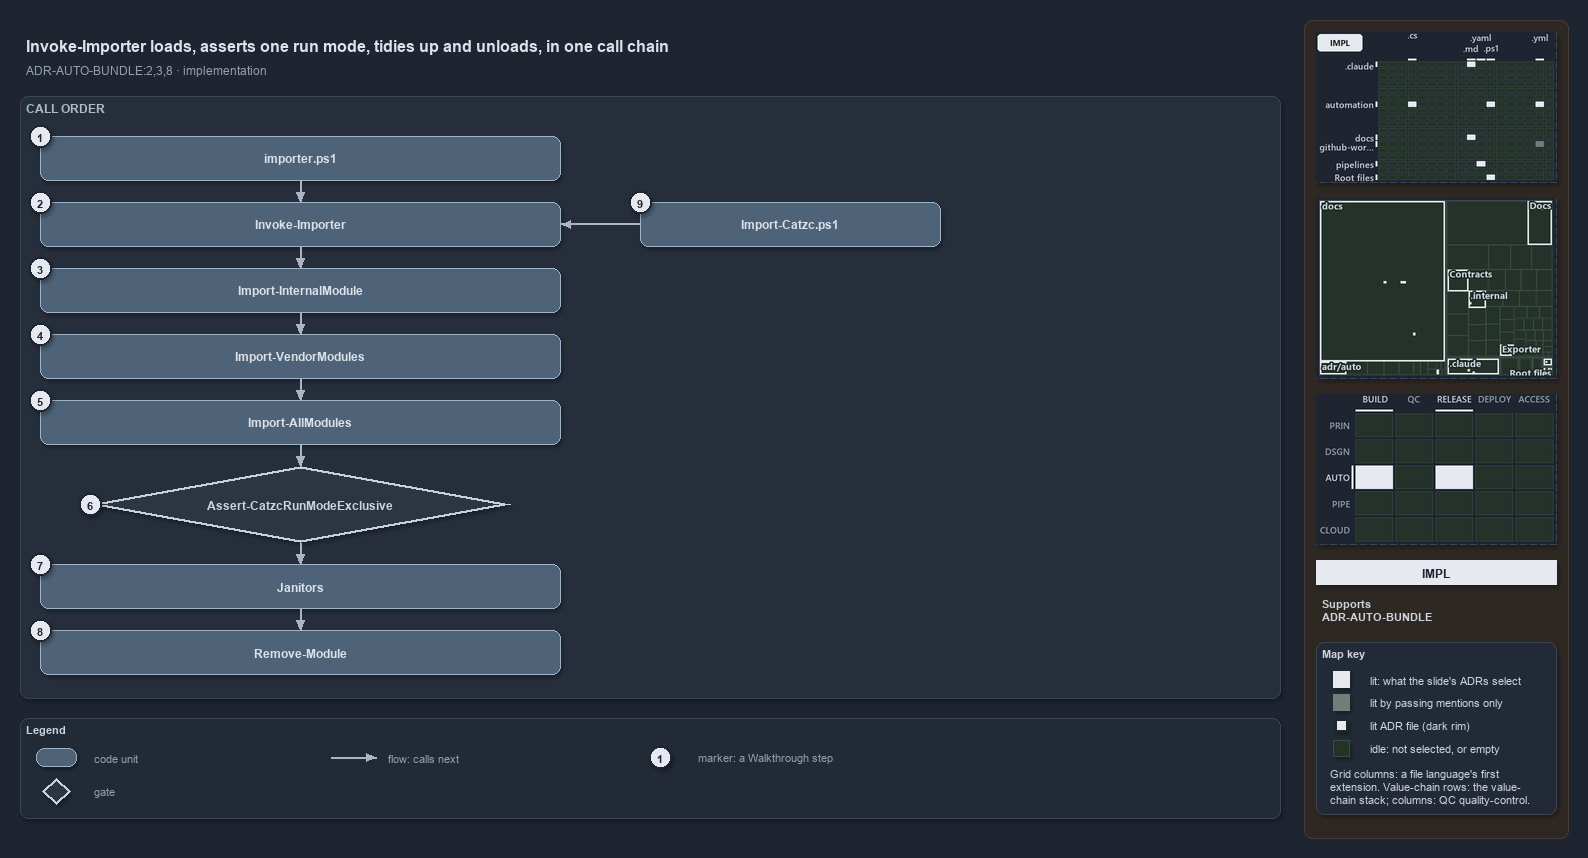

The diagram above was exported from draw.io. Its source (the exported page's mxGraphModel, read from the mxfile embedded in the PNG):
<mxGraphModel dx="1024" dy="768" grid="0" gridSize="10" guides="1" tooltips="1" connect="1" arrows="1" fold="1" page="1" pageScale="1" pageWidth="1572" pageHeight="822" background="#1E2430" math="0" shadow="1">
  <root>
    <mxCell id="0" />
    <mxCell id="1" parent="0" />
    <mxCell id="sidebar-bg" value="" style="rounded=1;arcSize=2;html=1;fillColor=#2E2823;strokeColor=#453C33;shadow=0;" vertex="1" parent="1">
      <mxGeometry x="1304" y="4" width="264" height="818" as="geometry" />
    </mxCell>
    <mxCell id="title" value="Invoke-Importer loads, asserts one run mode, tidies up and unloads, in one call chain" style="text;html=1;align=left;verticalAlign=middle;fontSize=16;fontStyle=1;fontColor=#DDE2E9;" vertex="1" parent="1">
      <mxGeometry x="20" y="14" width="1260" height="30" as="geometry" />
    </mxCell>
    <mxCell id="subtitle" value="ADR-AUTO-BUNDLE:2,3,8 &amp;#183; implementation" style="text;html=1;align=left;verticalAlign=middle;fontSize=12;fontColor=#949FAE;" vertex="1" parent="1">
      <mxGeometry x="20" y="44" width="1240" height="20" as="geometry" />
    </mxCell>
    <mxCell id="band-calls" value="CALL ORDER" style="rounded=1;html=1;arcSize=3;fillColor=#262E3B;strokeColor=#3A4555;verticalAlign=top;align=left;spacingLeft=8;fontStyle=1;fontSize=12;fontColor=#B0BAC7;" vertex="1" parent="1">
      <mxGeometry x="20" y="80" width="1260" height="602" as="geometry" />
    </mxCell>
    <mxCell id="g-importer-ps1" value="&lt;b&gt;importer.ps1&lt;/b&gt;" style="rounded=1;whiteSpace=wrap;html=1;arcSize=20;fillColor=#4E6378;strokeColor=#9FB3C8;fontColor=#DDE2E9;fontSize=12;" vertex="1" parent="1">
      <mxGeometry x="40" y="120" width="520" height="44" as="geometry" />
    </mxCell>
    <mxCell id="g-invoke" value="&lt;b&gt;Invoke-Importer&lt;/b&gt;" style="rounded=1;whiteSpace=wrap;html=1;arcSize=20;fillColor=#4E6378;strokeColor=#9FB3C8;fontColor=#DDE2E9;fontSize=12;" vertex="1" parent="1">
      <mxGeometry x="40" y="186" width="520" height="44" as="geometry" />
    </mxCell>
    <mxCell id="g-internal" value="&lt;b&gt;Import-InternalModule&lt;/b&gt;" style="rounded=1;whiteSpace=wrap;html=1;arcSize=20;fillColor=#4E6378;strokeColor=#9FB3C8;fontColor=#DDE2E9;fontSize=12;" vertex="1" parent="1">
      <mxGeometry x="40" y="252" width="520" height="44" as="geometry" />
    </mxCell>
    <mxCell id="g-vendor" value="&lt;b&gt;Import-VendorModules&lt;/b&gt;" style="rounded=1;whiteSpace=wrap;html=1;arcSize=20;fillColor=#4E6378;strokeColor=#9FB3C8;fontColor=#DDE2E9;fontSize=12;" vertex="1" parent="1">
      <mxGeometry x="40" y="318" width="520" height="44" as="geometry" />
    </mxCell>
    <mxCell id="g-all" value="&lt;b&gt;Import-AllModules&lt;/b&gt;" style="rounded=1;whiteSpace=wrap;html=1;arcSize=20;fillColor=#4E6378;strokeColor=#9FB3C8;fontColor=#DDE2E9;fontSize=12;" vertex="1" parent="1">
      <mxGeometry x="40" y="384" width="520" height="44" as="geometry" />
    </mxCell>
    <mxCell id="g-assert" value="&lt;b&gt;Assert-CatzcRunModeExclusive&lt;/b&gt;" style="rhombus;whiteSpace=wrap;html=1;fillColor=#2C3542;strokeColor=#C7D0DB;strokeWidth=3;fontSize=12;fontColor=#CDD3DC;" vertex="1" parent="1">
      <mxGeometry x="90" y="450" width="420" height="76" as="geometry" />
    </mxCell>
    <mxCell id="g-janitors" value="&lt;b&gt;Janitors&lt;/b&gt;" style="rounded=1;whiteSpace=wrap;html=1;arcSize=20;fillColor=#4E6378;strokeColor=#9FB3C8;fontColor=#DDE2E9;fontSize=12;" vertex="1" parent="1">
      <mxGeometry x="40" y="548" width="520" height="44" as="geometry" />
    </mxCell>
    <mxCell id="g-remove" value="&lt;b&gt;Remove-Module&lt;/b&gt;" style="rounded=1;whiteSpace=wrap;html=1;arcSize=20;fillColor=#4E6378;strokeColor=#9FB3C8;fontColor=#DDE2E9;fontSize=12;" vertex="1" parent="1">
      <mxGeometry x="40" y="614" width="520" height="44" as="geometry" />
    </mxCell>
    <mxCell id="g-import-catzc" value="&lt;b&gt;Import-Catzc.ps1&lt;/b&gt;" style="rounded=1;whiteSpace=wrap;html=1;arcSize=20;fillColor=#4E6378;strokeColor=#9FB3C8;fontColor=#DDE2E9;fontSize=12;" vertex="1" parent="1">
      <mxGeometry x="640" y="186" width="300" height="44" as="geometry" />
    </mxCell>
    <mxCell id="p-edge-call-1-a" value="" style="text;html=1;strokeColor=none;fillColor=none;" vertex="1" parent="1">
      <mxGeometry x="300" y="164" width="1" height="1" as="geometry" />
    </mxCell>
    <mxCell id="p-edge-call-1-b" value="" style="text;html=1;strokeColor=none;fillColor=none;" vertex="1" parent="1">
      <mxGeometry x="300" y="186" width="1" height="1" as="geometry" />
    </mxCell>
    <mxCell id="edge-call-1" value="" style="edgeStyle=orthogonalEdgeStyle;rounded=1;html=1;endArrow=block;strokeColor=#AAB4C3;fontColor=#CDD3DC;shadow=0;" edge="1" parent="1" source="p-edge-call-1-a" target="p-edge-call-1-b">
      <mxGeometry relative="1" as="geometry" />
    </mxCell>
    <mxCell id="p-edge-call-2-a" value="" style="text;html=1;strokeColor=none;fillColor=none;" vertex="1" parent="1">
      <mxGeometry x="300" y="230" width="1" height="1" as="geometry" />
    </mxCell>
    <mxCell id="p-edge-call-2-b" value="" style="text;html=1;strokeColor=none;fillColor=none;" vertex="1" parent="1">
      <mxGeometry x="300" y="252" width="1" height="1" as="geometry" />
    </mxCell>
    <mxCell id="edge-call-2" value="" style="edgeStyle=orthogonalEdgeStyle;rounded=1;html=1;endArrow=block;strokeColor=#AAB4C3;fontColor=#CDD3DC;shadow=0;" edge="1" parent="1" source="p-edge-call-2-a" target="p-edge-call-2-b">
      <mxGeometry relative="1" as="geometry" />
    </mxCell>
    <mxCell id="p-edge-call-3-a" value="" style="text;html=1;strokeColor=none;fillColor=none;" vertex="1" parent="1">
      <mxGeometry x="300" y="296" width="1" height="1" as="geometry" />
    </mxCell>
    <mxCell id="p-edge-call-3-b" value="" style="text;html=1;strokeColor=none;fillColor=none;" vertex="1" parent="1">
      <mxGeometry x="300" y="318" width="1" height="1" as="geometry" />
    </mxCell>
    <mxCell id="edge-call-3" value="" style="edgeStyle=orthogonalEdgeStyle;rounded=1;html=1;endArrow=block;strokeColor=#AAB4C3;fontColor=#CDD3DC;shadow=0;" edge="1" parent="1" source="p-edge-call-3-a" target="p-edge-call-3-b">
      <mxGeometry relative="1" as="geometry" />
    </mxCell>
    <mxCell id="p-edge-call-4-a" value="" style="text;html=1;strokeColor=none;fillColor=none;" vertex="1" parent="1">
      <mxGeometry x="300" y="362" width="1" height="1" as="geometry" />
    </mxCell>
    <mxCell id="p-edge-call-4-b" value="" style="text;html=1;strokeColor=none;fillColor=none;" vertex="1" parent="1">
      <mxGeometry x="300" y="384" width="1" height="1" as="geometry" />
    </mxCell>
    <mxCell id="edge-call-4" value="" style="edgeStyle=orthogonalEdgeStyle;rounded=1;html=1;endArrow=block;strokeColor=#AAB4C3;fontColor=#CDD3DC;shadow=0;" edge="1" parent="1" source="p-edge-call-4-a" target="p-edge-call-4-b">
      <mxGeometry relative="1" as="geometry" />
    </mxCell>
    <mxCell id="p-edge-call-5-a" value="" style="text;html=1;strokeColor=none;fillColor=none;" vertex="1" parent="1">
      <mxGeometry x="300" y="428" width="1" height="1" as="geometry" />
    </mxCell>
    <mxCell id="p-edge-call-5-b" value="" style="text;html=1;strokeColor=none;fillColor=none;" vertex="1" parent="1">
      <mxGeometry x="300" y="450" width="1" height="1" as="geometry" />
    </mxCell>
    <mxCell id="edge-call-5" value="" style="edgeStyle=orthogonalEdgeStyle;rounded=1;html=1;endArrow=block;strokeColor=#AAB4C3;fontColor=#CDD3DC;shadow=0;" edge="1" parent="1" source="p-edge-call-5-a" target="p-edge-call-5-b">
      <mxGeometry relative="1" as="geometry" />
    </mxCell>
    <mxCell id="p-edge-call-6-a" value="" style="text;html=1;strokeColor=none;fillColor=none;" vertex="1" parent="1">
      <mxGeometry x="300" y="526" width="1" height="1" as="geometry" />
    </mxCell>
    <mxCell id="p-edge-call-6-b" value="" style="text;html=1;strokeColor=none;fillColor=none;" vertex="1" parent="1">
      <mxGeometry x="300" y="548" width="1" height="1" as="geometry" />
    </mxCell>
    <mxCell id="edge-call-6" value="" style="edgeStyle=orthogonalEdgeStyle;rounded=1;html=1;endArrow=block;strokeColor=#AAB4C3;fontColor=#CDD3DC;shadow=0;" edge="1" parent="1" source="p-edge-call-6-a" target="p-edge-call-6-b">
      <mxGeometry relative="1" as="geometry" />
    </mxCell>
    <mxCell id="p-edge-call-7-a" value="" style="text;html=1;strokeColor=none;fillColor=none;" vertex="1" parent="1">
      <mxGeometry x="300" y="592" width="1" height="1" as="geometry" />
    </mxCell>
    <mxCell id="p-edge-call-7-b" value="" style="text;html=1;strokeColor=none;fillColor=none;" vertex="1" parent="1">
      <mxGeometry x="300" y="614" width="1" height="1" as="geometry" />
    </mxCell>
    <mxCell id="edge-call-7" value="" style="edgeStyle=orthogonalEdgeStyle;rounded=1;html=1;endArrow=block;strokeColor=#AAB4C3;fontColor=#CDD3DC;shadow=0;" edge="1" parent="1" source="p-edge-call-7-a" target="p-edge-call-7-b">
      <mxGeometry relative="1" as="geometry" />
    </mxCell>
    <mxCell id="p-edge-bld-invoke-a" value="" style="text;html=1;strokeColor=none;fillColor=none;" vertex="1" parent="1">
      <mxGeometry x="640" y="208" width="1" height="1" as="geometry" />
    </mxCell>
    <mxCell id="p-edge-bld-invoke-b" value="" style="text;html=1;strokeColor=none;fillColor=none;" vertex="1" parent="1">
      <mxGeometry x="560" y="208" width="1" height="1" as="geometry" />
    </mxCell>
    <mxCell id="edge-bld-invoke" value="" style="edgeStyle=orthogonalEdgeStyle;rounded=1;html=1;endArrow=block;strokeColor=#AAB4C3;fontColor=#CDD3DC;shadow=0;" edge="1" parent="1" source="p-edge-bld-invoke-a" target="p-edge-bld-invoke-b">
      <mxGeometry relative="1" as="geometry" />
    </mxCell>
    <mxCell id="mark-1" value="1" style="ellipse;html=1;fillColor=#E6EAF0;strokeColor=#1E2430;strokeWidth=2;fontColor=#1E2430;fontStyle=1;fontSize=11;" vertex="1" parent="1">
      <mxGeometry x="29" y="109" width="22" height="22" as="geometry" />
    </mxCell>
    <mxCell id="mark-2" value="2" style="ellipse;html=1;fillColor=#E6EAF0;strokeColor=#1E2430;strokeWidth=2;fontColor=#1E2430;fontStyle=1;fontSize=11;" vertex="1" parent="1">
      <mxGeometry x="29" y="175" width="22" height="22" as="geometry" />
    </mxCell>
    <mxCell id="mark-3" value="3" style="ellipse;html=1;fillColor=#E6EAF0;strokeColor=#1E2430;strokeWidth=2;fontColor=#1E2430;fontStyle=1;fontSize=11;" vertex="1" parent="1">
      <mxGeometry x="29" y="241" width="22" height="22" as="geometry" />
    </mxCell>
    <mxCell id="mark-4" value="4" style="ellipse;html=1;fillColor=#E6EAF0;strokeColor=#1E2430;strokeWidth=2;fontColor=#1E2430;fontStyle=1;fontSize=11;" vertex="1" parent="1">
      <mxGeometry x="29" y="307" width="22" height="22" as="geometry" />
    </mxCell>
    <mxCell id="mark-5" value="5" style="ellipse;html=1;fillColor=#E6EAF0;strokeColor=#1E2430;strokeWidth=2;fontColor=#1E2430;fontStyle=1;fontSize=11;" vertex="1" parent="1">
      <mxGeometry x="29" y="373" width="22" height="22" as="geometry" />
    </mxCell>
    <mxCell id="mark-6" value="6" style="ellipse;html=1;fillColor=#E6EAF0;strokeColor=#1E2430;strokeWidth=2;fontColor=#1E2430;fontStyle=1;fontSize=11;" vertex="1" parent="1">
      <mxGeometry x="79" y="477" width="22" height="22" as="geometry" />
    </mxCell>
    <mxCell id="mark-7" value="7" style="ellipse;html=1;fillColor=#E6EAF0;strokeColor=#1E2430;strokeWidth=2;fontColor=#1E2430;fontStyle=1;fontSize=11;" vertex="1" parent="1">
      <mxGeometry x="29" y="537" width="22" height="22" as="geometry" />
    </mxCell>
    <mxCell id="mark-8" value="8" style="ellipse;html=1;fillColor=#E6EAF0;strokeColor=#1E2430;strokeWidth=2;fontColor=#1E2430;fontStyle=1;fontSize=11;" vertex="1" parent="1">
      <mxGeometry x="29" y="603" width="22" height="22" as="geometry" />
    </mxCell>
    <mxCell id="mark-9" value="9" style="ellipse;html=1;fillColor=#E6EAF0;strokeColor=#1E2430;strokeWidth=2;fontColor=#1E2430;fontStyle=1;fontSize=11;" vertex="1" parent="1">
      <mxGeometry x="629" y="175" width="22" height="22" as="geometry" />
    </mxCell>
    <mxCell id="legend" value="&lt;b&gt;Legend&lt;/b&gt;" style="rounded=1;whiteSpace=wrap;html=1;arcSize=6;fillColor=#222A36;strokeColor=#3A4555;align=left;verticalAlign=top;spacing=8;fontSize=11;fontColor=#CDD3DC;" vertex="1" parent="1">
      <mxGeometry x="20" y="702" width="1260" height="100" as="geometry" />
    </mxCell>
    <mxCell id="legend-0" value="" style="rounded=1;whiteSpace=wrap;html=1;arcSize=20;fillColor=#4E6378;strokeColor=#9FB3C8;fontColor=#DDE2E9;fontSize=12;" vertex="1" parent="1">
      <mxGeometry x="36" y="732" width="40" height="18" as="geometry" />
    </mxCell>
    <mxCell id="legend-0-text" value="code unit" style="text;html=1;align=left;verticalAlign=middle;fontSize=11;fontColor=#949FAE;" vertex="1" parent="1">
      <mxGeometry x="88" y="731" width="240" height="20" as="geometry" />
    </mxCell>
    <mxCell id="legend-1" value="" style="rhombus;whiteSpace=wrap;html=1;fillColor=#2C3542;strokeColor=#C7D0DB;strokeWidth=3;fontSize=12;fontColor=#CDD3DC;" vertex="1" parent="1">
      <mxGeometry x="42" y="762" width="28" height="26" as="geometry" />
    </mxCell>
    <mxCell id="legend-1-text" value="gate" style="text;html=1;align=left;verticalAlign=middle;fontSize=11;fontColor=#949FAE;" vertex="1" parent="1">
      <mxGeometry x="88" y="765" width="240" height="20" as="geometry" />
    </mxCell>
    <mxCell id="p-legend-2-a" value="" style="text;html=1;strokeColor=none;fillColor=none;" vertex="1" parent="1">
      <mxGeometry x="330" y="741" width="1" height="1" as="geometry" />
    </mxCell>
    <mxCell id="p-legend-2-b" value="" style="text;html=1;strokeColor=none;fillColor=none;" vertex="1" parent="1">
      <mxGeometry x="376" y="741" width="1" height="1" as="geometry" />
    </mxCell>
    <mxCell id="legend-2" value="" style="edgeStyle=orthogonalEdgeStyle;rounded=1;html=1;endArrow=block;strokeColor=#AAB4C3;fontColor=#CDD3DC;shadow=0;" edge="1" parent="1" source="p-legend-2-a" target="p-legend-2-b">
      <mxGeometry relative="1" as="geometry" />
    </mxCell>
    <mxCell id="legend-2-text" value="flow: calls next" style="text;html=1;align=left;verticalAlign=middle;fontSize=11;fontColor=#949FAE;" vertex="1" parent="1">
      <mxGeometry x="382" y="731" width="240" height="20" as="geometry" />
    </mxCell>
    <mxCell id="legend-3" value="1" style="ellipse;html=1;fillColor=#E6EAF0;strokeColor=#1E2430;strokeWidth=2;fontColor=#1E2430;fontStyle=1;fontSize=11;" vertex="1" parent="1">
      <mxGeometry x="649" y="730" width="22" height="22" as="geometry" />
    </mxCell>
    <mxCell id="legend-3-text" value="marker: a Walkthrough step" style="text;html=1;align=left;verticalAlign=middle;fontSize=11;fontColor=#949FAE;" vertex="1" parent="1">
      <mxGeometry x="692" y="731" width="240" height="20" as="geometry" />
    </mxCell>
    <mxCell id="minimap-grid" value="" style="shape=image;html=1;imageAspect=0;aspect=fixed;verticalLabelPosition=bottom;strokeColor=#3A4555;dashed=1;fillColor=#222A36;image=data:image/png,(base64 omitted: 15676 chars);" vertex="1" parent="1">
      <mxGeometry x="1316" y="16" width="240" height="150" as="geometry" />
    </mxCell>
    <mxCell id="minimap-tree" value="" style="shape=image;html=1;imageAspect=0;aspect=fixed;verticalLabelPosition=bottom;strokeColor=#3A4555;dashed=1;fillColor=#222A36;image=data:image/png,(base64 omitted: 19628 chars);" vertex="1" parent="1">
      <mxGeometry x="1316" y="182" width="240" height="180" as="geometry" />
    </mxCell>
    <mxCell id="minimap-chain" value="" style="shape=image;html=1;imageAspect=0;aspect=fixed;verticalLabelPosition=bottom;strokeColor=#3A4555;dashed=1;fillColor=#222A36;image=data:image/png,(base64 omitted: 13200 chars);" vertex="1" parent="1">
      <mxGeometry x="1316" y="378" width="240" height="150" as="geometry" />
    </mxCell>
    <mxCell id="lens-badge" value="IMPL" style="rounded=0;whiteSpace=wrap;html=1;align=center;verticalAlign=middle;fontSize=12;fontStyle=1;fontColor=#1E2430;fillColor=#E6EAF0;strokeColor=none;" vertex="1" parent="1">
      <mxGeometry x="1316" y="544" width="240" height="24" as="geometry" />
    </mxCell>
    <mxCell id="supports" value="&lt;b&gt;Supports&lt;/b&gt;&lt;br&gt;ADR-AUTO-BUNDLE" style="text;html=1;whiteSpace=wrap;align=left;verticalAlign=top;fontSize=11;fontColor=#CDD3DC;" vertex="1" parent="1">
      <mxGeometry x="1316" y="576" width="240" height="38" as="geometry" />
    </mxCell>
    <mxCell id="mapkey" value="&lt;b&gt;Map key&lt;/b&gt;" style="rounded=1;arcSize=6;whiteSpace=wrap;html=1;align=left;verticalAlign=top;fontSize=11;fontColor=#CDD3DC;fillColor=#222A36;strokeColor=#3A4555;spacingLeft=8;spacingTop=2;" vertex="1" parent="1">
      <mxGeometry x="1316" y="626" width="240" height="172" as="geometry" />
    </mxCell>
    <mxCell id="mapkey-lit" value="" style="rounded=0;html=1;fillColor=#E6EAF0;strokeColor=#E6EAF0;" vertex="1" parent="1">
      <mxGeometry x="1333.0" y="655.0" width="16" height="16" as="geometry" />
    </mxCell>
    <mxCell id="mapkey-lit-text" value="lit: what the slide's ADRs select" style="text;html=1;align=left;verticalAlign=middle;fontSize=11;fontColor=#CDD3DC;" vertex="1" parent="1">
      <mxGeometry x="1364" y="653" width="184" height="20" as="geometry" />
    </mxCell>
    <mxCell id="mapkey-touched" value="" style="rounded=0;html=1;fillColor=#727C79;strokeColor=#727C79;" vertex="1" parent="1">
      <mxGeometry x="1333.0" y="678.0" width="16" height="16" as="geometry" />
    </mxCell>
    <mxCell id="mapkey-touched-text" value="lit by passing mentions only" style="text;html=1;align=left;verticalAlign=middle;fontSize=11;fontColor=#CDD3DC;" vertex="1" parent="1">
      <mxGeometry x="1364" y="676" width="184" height="20" as="geometry" />
    </mxCell>
    <mxCell id="mapkey-adr" value="" style="rounded=0;html=1;fillColor=#E6EAF0;strokeColor=#1C2A24;strokeWidth=2;" vertex="1" parent="1">
      <mxGeometry x="1335.0" y="703.0" width="12" height="12" as="geometry" />
    </mxCell>
    <mxCell id="mapkey-adr-text" value="lit ADR file (dark rim)" style="text;html=1;align=left;verticalAlign=middle;fontSize=11;fontColor=#CDD3DC;" vertex="1" parent="1">
      <mxGeometry x="1364" y="699" width="184" height="20" as="geometry" />
    </mxCell>
    <mxCell id="mapkey-idle" value="" style="rounded=0;html=1;fillColor=#243229;strokeColor=#3B4D43;" vertex="1" parent="1">
      <mxGeometry x="1333.0" y="724.0" width="16" height="16" as="geometry" />
    </mxCell>
    <mxCell id="mapkey-idle-text" value="idle: not selected, or empty" style="text;html=1;align=left;verticalAlign=middle;fontSize=11;fontColor=#CDD3DC;" vertex="1" parent="1">
      <mxGeometry x="1364" y="722" width="184" height="20" as="geometry" />
    </mxCell>
    <mxCell id="mapkey-codes" value="Grid columns: a file language's first&lt;br&gt;extension. Value-chain rows: the value-&lt;br&gt;chain stack; columns: QC quality-control." style="text;html=1;align=left;verticalAlign=top;whiteSpace=wrap;fontSize=11;fontColor=#CDD3DC;" vertex="1" parent="1">
      <mxGeometry x="1324" y="746" width="224" height="46" as="geometry" />
    </mxCell>
  </root>
</mxGraphModel>